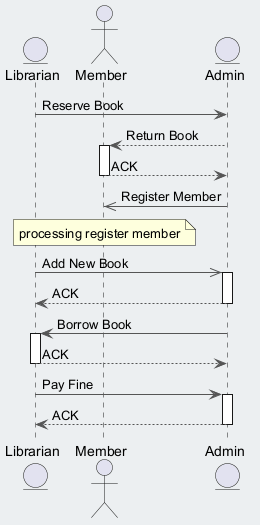

The diagram above was rendered by PlantUML. Its source (embedded in the PNG):
@startuml
skinparam backgroundColor #ECEFF1
skinparam classBackgroundColor #FFFFFF
skinparam classBorderColor #455A64
skinparam ArrowColor #555555
entity "Librarian" as L
actor "Member" as M
entity "Admin" as A
L -> A : Reserve Book
A --> M : Return Book
activate M
M --> A : ACK
deactivate M
A ->> M : Register Member
note over M : processing register member
L ->> A : Add New Book
activate A
A --> L : ACK
deactivate A
A -> L : Borrow Book
activate L
L --> A : ACK
deactivate L
L -> A : Pay Fine
activate A
A --> L : ACK
deactivate A
@enduml